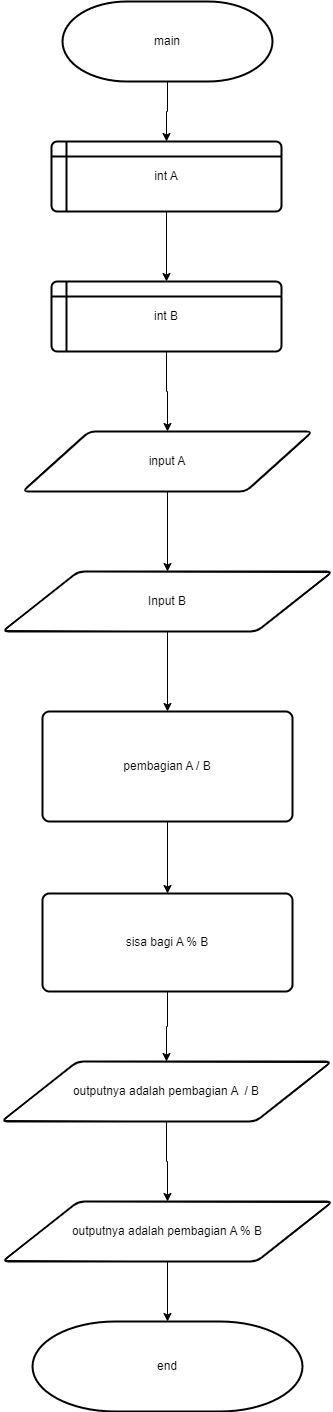

The diagram above was exported from draw.io. Its source (the exported page's mxGraphModel, read from the mxfile embedded in the PNG):
<mxGraphModel dx="1120" dy="446" grid="1" gridSize="10" guides="1" tooltips="1" connect="1" arrows="1" fold="1" page="1" pageScale="1" pageWidth="827" pageHeight="1169" math="0" shadow="0">
  <root>
    <mxCell id="0" />
    <mxCell id="1" parent="0" />
    <mxCell id="9lWoXWS1h_wKaqFB9GSv-12" value="" style="edgeStyle=orthogonalEdgeStyle;rounded=0;orthogonalLoop=1;jettySize=auto;html=1;" parent="1" source="9lWoXWS1h_wKaqFB9GSv-1" target="9lWoXWS1h_wKaqFB9GSv-3" edge="1">
      <mxGeometry relative="1" as="geometry" />
    </mxCell>
    <mxCell id="9lWoXWS1h_wKaqFB9GSv-1" value="main" style="strokeWidth=2;html=1;shape=mxgraph.flowchart.terminator;whiteSpace=wrap;" parent="1" vertex="1">
      <mxGeometry x="310" y="70" width="210" height="80" as="geometry" />
    </mxCell>
    <mxCell id="9lWoXWS1h_wKaqFB9GSv-13" value="" style="edgeStyle=orthogonalEdgeStyle;rounded=0;orthogonalLoop=1;jettySize=auto;html=1;" parent="1" source="9lWoXWS1h_wKaqFB9GSv-3" target="9lWoXWS1h_wKaqFB9GSv-4" edge="1">
      <mxGeometry relative="1" as="geometry" />
    </mxCell>
    <mxCell id="9lWoXWS1h_wKaqFB9GSv-3" value="int A" style="shape=internalStorage;whiteSpace=wrap;html=1;dx=15;dy=15;rounded=1;arcSize=8;strokeWidth=2;" parent="1" vertex="1">
      <mxGeometry x="299" y="210" width="230" height="70" as="geometry" />
    </mxCell>
    <mxCell id="9lWoXWS1h_wKaqFB9GSv-14" value="" style="edgeStyle=orthogonalEdgeStyle;rounded=0;orthogonalLoop=1;jettySize=auto;html=1;" parent="1" source="9lWoXWS1h_wKaqFB9GSv-4" target="9lWoXWS1h_wKaqFB9GSv-5" edge="1">
      <mxGeometry relative="1" as="geometry" />
    </mxCell>
    <mxCell id="9lWoXWS1h_wKaqFB9GSv-4" value="int B" style="shape=internalStorage;whiteSpace=wrap;html=1;dx=15;dy=15;rounded=1;arcSize=8;strokeWidth=2;" parent="1" vertex="1">
      <mxGeometry x="299" y="350" width="230" height="70" as="geometry" />
    </mxCell>
    <mxCell id="9lWoXWS1h_wKaqFB9GSv-15" value="" style="edgeStyle=orthogonalEdgeStyle;rounded=0;orthogonalLoop=1;jettySize=auto;html=1;" parent="1" source="9lWoXWS1h_wKaqFB9GSv-5" target="9lWoXWS1h_wKaqFB9GSv-6" edge="1">
      <mxGeometry relative="1" as="geometry" />
    </mxCell>
    <mxCell id="9lWoXWS1h_wKaqFB9GSv-5" value="input A" style="shape=parallelogram;html=1;strokeWidth=2;perimeter=parallelogramPerimeter;whiteSpace=wrap;rounded=1;arcSize=12;size=0.23;" parent="1" vertex="1">
      <mxGeometry x="270" y="500" width="290" height="60" as="geometry" />
    </mxCell>
    <mxCell id="9lWoXWS1h_wKaqFB9GSv-16" value="" style="edgeStyle=orthogonalEdgeStyle;rounded=0;orthogonalLoop=1;jettySize=auto;html=1;" parent="1" source="9lWoXWS1h_wKaqFB9GSv-6" target="9lWoXWS1h_wKaqFB9GSv-7" edge="1">
      <mxGeometry relative="1" as="geometry" />
    </mxCell>
    <mxCell id="9lWoXWS1h_wKaqFB9GSv-6" value="Input B" style="shape=parallelogram;html=1;strokeWidth=2;perimeter=parallelogramPerimeter;whiteSpace=wrap;rounded=1;arcSize=12;size=0.23;" parent="1" vertex="1">
      <mxGeometry x="250" y="640" width="330" height="60" as="geometry" />
    </mxCell>
    <mxCell id="9lWoXWS1h_wKaqFB9GSv-18" value="" style="edgeStyle=orthogonalEdgeStyle;rounded=0;orthogonalLoop=1;jettySize=auto;html=1;" parent="1" source="9lWoXWS1h_wKaqFB9GSv-7" target="9lWoXWS1h_wKaqFB9GSv-8" edge="1">
      <mxGeometry relative="1" as="geometry" />
    </mxCell>
    <mxCell id="9lWoXWS1h_wKaqFB9GSv-7" value="pembagian A / B" style="rounded=1;whiteSpace=wrap;html=1;absoluteArcSize=1;arcSize=14;strokeWidth=2;" parent="1" vertex="1">
      <mxGeometry x="290" y="780" width="250" height="110" as="geometry" />
    </mxCell>
    <mxCell id="9lWoXWS1h_wKaqFB9GSv-19" value="" style="edgeStyle=orthogonalEdgeStyle;rounded=0;orthogonalLoop=1;jettySize=auto;html=1;" parent="1" source="9lWoXWS1h_wKaqFB9GSv-8" target="9lWoXWS1h_wKaqFB9GSv-9" edge="1">
      <mxGeometry relative="1" as="geometry" />
    </mxCell>
    <mxCell id="9lWoXWS1h_wKaqFB9GSv-8" value="sisa bagi A % B" style="rounded=1;whiteSpace=wrap;html=1;absoluteArcSize=1;arcSize=14;strokeWidth=2;" parent="1" vertex="1">
      <mxGeometry x="290" y="962" width="250" height="98" as="geometry" />
    </mxCell>
    <mxCell id="9lWoXWS1h_wKaqFB9GSv-20" value="" style="edgeStyle=orthogonalEdgeStyle;rounded=0;orthogonalLoop=1;jettySize=auto;html=1;" parent="1" source="9lWoXWS1h_wKaqFB9GSv-9" target="9lWoXWS1h_wKaqFB9GSv-10" edge="1">
      <mxGeometry relative="1" as="geometry" />
    </mxCell>
    <mxCell id="9lWoXWS1h_wKaqFB9GSv-9" value="outputnya adalah pembagian A&amp;nbsp; / B" style="shape=parallelogram;html=1;strokeWidth=2;perimeter=parallelogramPerimeter;whiteSpace=wrap;rounded=1;arcSize=12;size=0.23;" parent="1" vertex="1">
      <mxGeometry x="249" y="1130" width="330" height="60" as="geometry" />
    </mxCell>
    <mxCell id="9lWoXWS1h_wKaqFB9GSv-21" value="" style="edgeStyle=orthogonalEdgeStyle;rounded=0;orthogonalLoop=1;jettySize=auto;html=1;" parent="1" source="9lWoXWS1h_wKaqFB9GSv-10" target="9lWoXWS1h_wKaqFB9GSv-11" edge="1">
      <mxGeometry relative="1" as="geometry" />
    </mxCell>
    <mxCell id="9lWoXWS1h_wKaqFB9GSv-10" value="outputnya adalah pembagian A % B" style="shape=parallelogram;html=1;strokeWidth=2;perimeter=parallelogramPerimeter;whiteSpace=wrap;rounded=1;arcSize=12;size=0.23;" parent="1" vertex="1">
      <mxGeometry x="250" y="1270" width="330" height="60" as="geometry" />
    </mxCell>
    <mxCell id="9lWoXWS1h_wKaqFB9GSv-11" value="end" style="strokeWidth=2;html=1;shape=mxgraph.flowchart.terminator;whiteSpace=wrap;" parent="1" vertex="1">
      <mxGeometry x="280" y="1390" width="270" height="90" as="geometry" />
    </mxCell>
  </root>
</mxGraphModel>